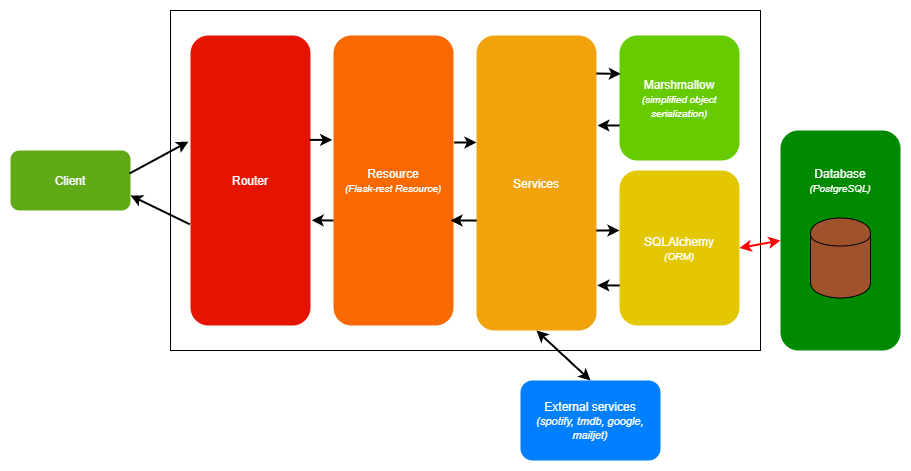

The diagram above was exported from draw.io. Its source (the exported page's mxGraphModel, read from the mxfile embedded in the PNG):
<mxGraphModel dx="1408" dy="808" grid="1" gridSize="10" guides="1" tooltips="1" connect="1" arrows="1" fold="1" page="1" pageScale="1" pageWidth="850" pageHeight="1100" math="0" shadow="0">
  <root>
    <mxCell id="0" />
    <mxCell id="1" parent="0" />
    <mxCell id="7YmUsYzovK93RCCqq0BG-9" value="" style="rounded=0;whiteSpace=wrap;html=1;strokeColor=#000000;fillColor=#ffffff;glass=0;" parent="1" vertex="1">
      <mxGeometry x="180" y="20" width="590" height="340" as="geometry" />
    </mxCell>
    <mxCell id="7YmUsYzovK93RCCqq0BG-1" value="Client" style="rounded=1;whiteSpace=wrap;html=1;fillColor=#60a917;strokeColor=none;fontColor=#ffffff;" parent="1" vertex="1">
      <mxGeometry x="20" y="160" width="120" height="60" as="geometry" />
    </mxCell>
    <mxCell id="7YmUsYzovK93RCCqq0BG-2" value="Router" style="rounded=1;whiteSpace=wrap;html=1;strokeColor=none;fillColor=#e51400;fontColor=#ffffff;" parent="1" vertex="1">
      <mxGeometry x="200" y="45" width="120" height="290" as="geometry" />
    </mxCell>
    <mxCell id="7YmUsYzovK93RCCqq0BG-4" value="Resource&lt;br&gt;&lt;i&gt;&lt;font style=&quot;font-size: 10px&quot;&gt;(Flask-rest Resource)&lt;/font&gt;&lt;/i&gt;" style="rounded=1;whiteSpace=wrap;html=1;strokeColor=none;fillColor=#fa6800;fontColor=#ffffff;" parent="1" vertex="1">
      <mxGeometry x="343" y="45" width="120" height="290" as="geometry" />
    </mxCell>
    <mxCell id="7YmUsYzovK93RCCqq0BG-7" value="Services" style="rounded=1;whiteSpace=wrap;html=1;strokeColor=none;fillColor=#f0a30a;fontColor=#ffffff;" parent="1" vertex="1">
      <mxGeometry x="486" y="45" width="120" height="295" as="geometry" />
    </mxCell>
    <mxCell id="7YmUsYzovK93RCCqq0BG-8" value="&lt;font&gt;SQLAlchemy&lt;br&gt;&lt;/font&gt;&lt;font style=&quot;font-style: italic ; font-size: 10px&quot;&gt;(ORM)&lt;/font&gt;" style="rounded=1;whiteSpace=wrap;html=1;strokeColor=none;fillColor=#e3c800;fontColor=#ffffff;" parent="1" vertex="1">
      <mxGeometry x="629" y="180" width="120" height="155" as="geometry" />
    </mxCell>
    <mxCell id="7YmUsYzovK93RCCqq0BG-11" value="" style="rounded=1;whiteSpace=wrap;html=1;glass=0;strokeColor=none;fillColor=#008a00;fontColor=#ffffff;" parent="1" vertex="1">
      <mxGeometry x="790" y="140" width="120" height="220" as="geometry" />
    </mxCell>
    <mxCell id="7YmUsYzovK93RCCqq0BG-12" value="" style="shape=cylinder;whiteSpace=wrap;html=1;boundedLbl=1;backgroundOutline=1;rounded=0;glass=0;strokeColor=#000000;fillColor=#a0522d;fontColor=#ffffff;" parent="1" vertex="1">
      <mxGeometry x="820" y="227.5" width="60" height="80" as="geometry" />
    </mxCell>
    <mxCell id="7YmUsYzovK93RCCqq0BG-13" value="&lt;font color=&quot;#ffffff&quot;&gt;Database&lt;i style=&quot;font-size: 10px&quot;&gt;&lt;br&gt;(PostgreSQL)&lt;/i&gt;&lt;/font&gt;" style="text;html=1;strokeColor=none;fillColor=none;align=center;verticalAlign=middle;whiteSpace=wrap;rounded=0;glass=0;" parent="1" vertex="1">
      <mxGeometry x="830" y="180" width="40" height="20" as="geometry" />
    </mxCell>
    <mxCell id="7YmUsYzovK93RCCqq0BG-15" value="" style="endArrow=classic;html=1;exitX=0.992;exitY=0.383;exitDx=0;exitDy=0;exitPerimeter=0;entryX=-0.017;entryY=0.366;entryDx=0;entryDy=0;strokeWidth=2;entryPerimeter=0;" parent="1" source="7YmUsYzovK93RCCqq0BG-1" target="7YmUsYzovK93RCCqq0BG-2" edge="1">
      <mxGeometry width="50" height="50" relative="1" as="geometry">
        <mxPoint x="70" y="120" as="sourcePoint" />
        <mxPoint x="120" y="70" as="targetPoint" />
      </mxGeometry>
    </mxCell>
    <mxCell id="7YmUsYzovK93RCCqq0BG-20" value="" style="endArrow=classic;html=1;exitX=-0.001;exitY=0.638;exitDx=0;exitDy=0;exitPerimeter=0;strokeWidth=2;strokeColor=#000000;entryX=1.01;entryY=0.637;entryDx=0;entryDy=0;entryPerimeter=0;" parent="1" source="7YmUsYzovK93RCCqq0BG-4" target="7YmUsYzovK93RCCqq0BG-2" edge="1">
      <mxGeometry width="50" height="50" relative="1" as="geometry">
        <mxPoint x="363.96000000000004" y="117.80000000000001" as="sourcePoint" />
        <mxPoint x="339.64" y="116.90999999999997" as="targetPoint" />
      </mxGeometry>
    </mxCell>
    <mxCell id="7YmUsYzovK93RCCqq0BG-21" value="" style="endArrow=classic;html=1;strokeWidth=2;strokeColor=#000000;entryX=-0.011;entryY=0.36;entryDx=0;entryDy=0;entryPerimeter=0;exitX=0.992;exitY=0.36;exitDx=0;exitDy=0;exitPerimeter=0;" parent="1" source="7YmUsYzovK93RCCqq0BG-2" target="7YmUsYzovK93RCCqq0BG-4" edge="1">
      <mxGeometry width="50" height="50" relative="1" as="geometry">
        <mxPoint x="319" y="204" as="sourcePoint" />
        <mxPoint x="353.96000000000004" y="84.47499999999997" as="targetPoint" />
      </mxGeometry>
    </mxCell>
    <mxCell id="7YmUsYzovK93RCCqq0BG-22" value="" style="endArrow=classic;html=1;exitX=1.006;exitY=0.369;exitDx=0;exitDy=0;exitPerimeter=0;strokeWidth=2;strokeColor=#000000;" parent="1" source="7YmUsYzovK93RCCqq0BG-4" edge="1">
      <mxGeometry width="50" height="50" relative="1" as="geometry">
        <mxPoint x="339.03999999999996" y="94" as="sourcePoint" />
        <mxPoint x="486" y="152" as="targetPoint" />
      </mxGeometry>
    </mxCell>
    <mxCell id="7YmUsYzovK93RCCqq0BG-23" value="" style="endArrow=classic;html=1;strokeWidth=2;" parent="1" edge="1">
      <mxGeometry width="50" height="50" relative="1" as="geometry">
        <mxPoint x="486" y="230" as="sourcePoint" />
        <mxPoint x="460" y="230" as="targetPoint" />
      </mxGeometry>
    </mxCell>
    <mxCell id="7YmUsYzovK93RCCqq0BG-26" value="" style="endArrow=classic;html=1;strokeWidth=2;entryX=1.007;entryY=0.847;entryDx=0;entryDy=0;entryPerimeter=0;" parent="1" target="7YmUsYzovK93RCCqq0BG-7" edge="1">
      <mxGeometry width="50" height="50" relative="1" as="geometry">
        <mxPoint x="629" y="295" as="sourcePoint" />
        <mxPoint x="473" y="293.75" as="targetPoint" />
      </mxGeometry>
    </mxCell>
    <mxCell id="7YmUsYzovK93RCCqq0BG-27" value="" style="endArrow=classic;html=1;strokeWidth=2;strokeColor=#000000;" parent="1" edge="1">
      <mxGeometry width="50" height="50" relative="1" as="geometry">
        <mxPoint x="606" y="240" as="sourcePoint" />
        <mxPoint x="629" y="240" as="targetPoint" />
      </mxGeometry>
    </mxCell>
    <mxCell id="7YmUsYzovK93RCCqq0BG-28" value="" style="endArrow=classic;startArrow=classic;html=1;strokeColor=#FF0000;strokeWidth=2;exitX=1;exitY=0.5;exitDx=0;exitDy=0;entryX=0;entryY=0.5;entryDx=0;entryDy=0;" parent="1" source="7YmUsYzovK93RCCqq0BG-8" target="7YmUsYzovK93RCCqq0BG-11" edge="1">
      <mxGeometry width="50" height="50" relative="1" as="geometry">
        <mxPoint x="930" y="270" as="sourcePoint" />
        <mxPoint x="980" y="220" as="targetPoint" />
      </mxGeometry>
    </mxCell>
    <mxCell id="7YmUsYzovK93RCCqq0BG-30" value="" style="endArrow=classic;html=1;strokeWidth=2;entryX=1;entryY=0.75;entryDx=0;entryDy=0;exitX=-0.006;exitY=0.651;exitDx=0;exitDy=0;exitPerimeter=0;" parent="1" source="7YmUsYzovK93RCCqq0BG-2" target="7YmUsYzovK93RCCqq0BG-1" edge="1">
      <mxGeometry width="50" height="50" relative="1" as="geometry">
        <mxPoint x="70" y="310" as="sourcePoint" />
        <mxPoint x="120" y="260" as="targetPoint" />
      </mxGeometry>
    </mxCell>
    <mxCell id="nNJjSQ6yUgLbFU_qs5kA-1" value="&lt;font color=&quot;#ffffff&quot;&gt;Marshmallow&lt;br&gt;&lt;i&gt;&lt;font style=&quot;font-size: 10px&quot;&gt;(simplified object serialization)&lt;/font&gt;&lt;/i&gt;&lt;br&gt;&lt;/font&gt;" style="rounded=1;whiteSpace=wrap;html=1;strokeColor=none;fillColor=#66CC00;" parent="1" vertex="1">
      <mxGeometry x="629" y="45" width="120" height="125" as="geometry" />
    </mxCell>
    <mxCell id="nNJjSQ6yUgLbFU_qs5kA-2" value="" style="endArrow=classic;html=1;strokeWidth=2;strokeColor=#000000;entryX=0.011;entryY=0.307;entryDx=0;entryDy=0;entryPerimeter=0;" parent="1" target="nNJjSQ6yUgLbFU_qs5kA-1" edge="1">
      <mxGeometry width="50" height="50" relative="1" as="geometry">
        <mxPoint x="606" y="83" as="sourcePoint" />
        <mxPoint x="743" y="-20" as="targetPoint" />
      </mxGeometry>
    </mxCell>
    <mxCell id="nNJjSQ6yUgLbFU_qs5kA-3" value="" style="endArrow=classic;html=1;strokeWidth=2;strokeColor=#000000;entryX=1.008;entryY=0.305;entryDx=0;entryDy=0;entryPerimeter=0;" parent="1" target="7YmUsYzovK93RCCqq0BG-7" edge="1">
      <mxGeometry width="50" height="50" relative="1" as="geometry">
        <mxPoint x="629" y="135" as="sourcePoint" />
        <mxPoint x="723" as="targetPoint" />
      </mxGeometry>
    </mxCell>
    <mxCell id="S0r0R6TIA_fLdHAPFR3I-1" value="External services&lt;br&gt;&lt;i&gt;&lt;font style=&quot;font-size: 11px&quot;&gt;(spotify, tmdb, google, mailjet)&lt;/font&gt;&lt;/i&gt;" style="rounded=1;whiteSpace=wrap;html=1;strokeColor=none;fontColor=#ffffff;fillColor=#007FFF;" parent="1" vertex="1">
      <mxGeometry x="530" y="390" width="140" height="80" as="geometry" />
    </mxCell>
    <mxCell id="S0r0R6TIA_fLdHAPFR3I-2" value="" style="endArrow=classic;startArrow=classic;html=1;entryX=0.5;entryY=0;entryDx=0;entryDy=0;exitX=0.5;exitY=1;exitDx=0;exitDy=0;strokeWidth=2;" parent="1" source="7YmUsYzovK93RCCqq0BG-7" target="S0r0R6TIA_fLdHAPFR3I-1" edge="1">
      <mxGeometry width="50" height="50" relative="1" as="geometry">
        <mxPoint x="500" y="440" as="sourcePoint" />
        <mxPoint x="550" y="390" as="targetPoint" />
      </mxGeometry>
    </mxCell>
  </root>
</mxGraphModel>